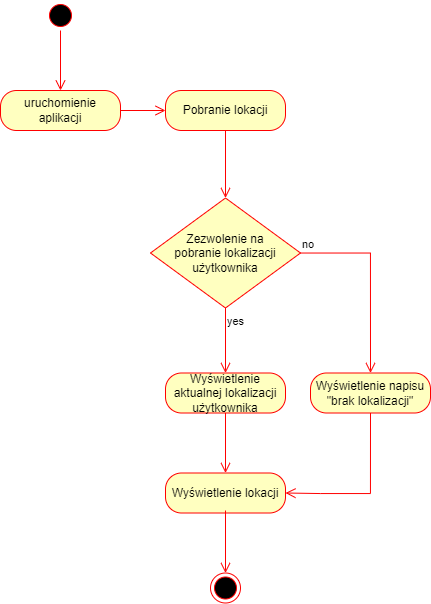

The diagram above was exported from draw.io. Its source (the exported page's mxGraphModel, read from the mxfile embedded in the PNG):
<mxGraphModel dx="2609" dy="880" grid="1" gridSize="10" guides="1" tooltips="1" connect="1" arrows="1" fold="1" page="1" pageScale="1" pageWidth="1100" pageHeight="850" background="none" math="0" shadow="0">
  <root>
    <mxCell id="0" />
    <mxCell id="1" parent="0" />
    <mxCell id="3cde6dad864a17aa-4" style="edgeStyle=orthogonalEdgeStyle;html=1;exitX=0.75;exitY=0;entryX=1;entryY=0.5;labelBackgroundColor=none;endArrow=open;endSize=8;strokeColor=#ff0000;fontFamily=Verdana;fontSize=12;align=left;" parent="1" edge="1">
      <mxGeometry relative="1" as="geometry">
        <Array as="points">
          <mxPoint x="1420" y="460" />
        </Array>
        <mxPoint x="1100" y="980" as="targetPoint" />
      </mxGeometry>
    </mxCell>
    <mxCell id="jjryVhR90T1ATO5yIPav-10" value="Zezwolenie na &lt;br&gt;pobranie lokalizacji użytkownika" style="rhombus;whiteSpace=wrap;html=1;fillColor=#ffffc0;strokeColor=#ff0000;fontColor=#000000;" vertex="1" parent="1">
      <mxGeometry x="-510" y="237.5" width="150" height="110" as="geometry" />
    </mxCell>
    <mxCell id="jjryVhR90T1ATO5yIPav-11" value="no" style="edgeStyle=orthogonalEdgeStyle;html=1;align=left;verticalAlign=bottom;endArrow=open;endSize=8;strokeColor=#ff0000;rounded=0;fontColor=#000000;entryX=0.5;entryY=0;entryDx=0;entryDy=0;" edge="1" source="jjryVhR90T1ATO5yIPav-10" parent="1" target="jjryVhR90T1ATO5yIPav-25">
      <mxGeometry x="-1" relative="1" as="geometry">
        <mxPoint x="-270" y="530" as="targetPoint" />
        <Array as="points">
          <mxPoint x="-290" y="293" />
        </Array>
      </mxGeometry>
    </mxCell>
    <mxCell id="jjryVhR90T1ATO5yIPav-12" value="yes" style="edgeStyle=orthogonalEdgeStyle;html=1;align=left;verticalAlign=top;endArrow=open;endSize=8;strokeColor=#ff0000;rounded=0;fontColor=#000000;entryX=0.5;entryY=0;entryDx=0;entryDy=0;" edge="1" source="jjryVhR90T1ATO5yIPav-10" parent="1" target="jjryVhR90T1ATO5yIPav-16">
      <mxGeometry x="-1" relative="1" as="geometry">
        <mxPoint x="-400" y="407.5" as="targetPoint" />
      </mxGeometry>
    </mxCell>
    <mxCell id="jjryVhR90T1ATO5yIPav-14" value="Pobranie lokacji" style="rounded=1;whiteSpace=wrap;html=1;arcSize=40;fontColor=#000000;fillColor=#ffffc0;strokeColor=#ff0000;" vertex="1" parent="1">
      <mxGeometry x="-495" y="130" width="120" height="40" as="geometry" />
    </mxCell>
    <mxCell id="jjryVhR90T1ATO5yIPav-15" value="" style="edgeStyle=orthogonalEdgeStyle;html=1;verticalAlign=bottom;endArrow=open;endSize=8;strokeColor=#ff0000;rounded=0;fontColor=#000000;entryX=0.5;entryY=0;entryDx=0;entryDy=0;" edge="1" source="jjryVhR90T1ATO5yIPav-14" parent="1" target="jjryVhR90T1ATO5yIPav-10">
      <mxGeometry relative="1" as="geometry">
        <mxPoint x="-440" y="230" as="targetPoint" />
      </mxGeometry>
    </mxCell>
    <mxCell id="jjryVhR90T1ATO5yIPav-16" value="Wyświetlenie aktualnej lokalizacji użytkownika" style="rounded=1;whiteSpace=wrap;html=1;arcSize=40;fontColor=#000000;fillColor=#ffffc0;strokeColor=#ff0000;" vertex="1" parent="1">
      <mxGeometry x="-495" y="412.5" width="120" height="40" as="geometry" />
    </mxCell>
    <mxCell id="jjryVhR90T1ATO5yIPav-17" value="" style="edgeStyle=orthogonalEdgeStyle;html=1;verticalAlign=bottom;endArrow=open;endSize=8;strokeColor=#ff0000;rounded=0;fontColor=#000000;entryX=0.5;entryY=0;entryDx=0;entryDy=0;" edge="1" source="jjryVhR90T1ATO5yIPav-16" parent="1" target="jjryVhR90T1ATO5yIPav-23">
      <mxGeometry relative="1" as="geometry">
        <mxPoint x="-435" y="512.5" as="targetPoint" />
      </mxGeometry>
    </mxCell>
    <mxCell id="jjryVhR90T1ATO5yIPav-18" value="" style="ellipse;html=1;shape=endState;fillColor=#000000;strokeColor=#ff0000;fontColor=#000000;" vertex="1" parent="1">
      <mxGeometry x="-450" y="612.5" width="30" height="30" as="geometry" />
    </mxCell>
    <mxCell id="jjryVhR90T1ATO5yIPav-19" value="" style="ellipse;html=1;shape=startState;fillColor=#000000;strokeColor=#ff0000;fontColor=#000000;" vertex="1" parent="1">
      <mxGeometry x="-615" y="40" width="30" height="30" as="geometry" />
    </mxCell>
    <mxCell id="jjryVhR90T1ATO5yIPav-20" value="" style="edgeStyle=orthogonalEdgeStyle;html=1;verticalAlign=bottom;endArrow=open;endSize=8;strokeColor=#ff0000;rounded=0;fontColor=#000000;" edge="1" source="jjryVhR90T1ATO5yIPav-19" parent="1">
      <mxGeometry relative="1" as="geometry">
        <mxPoint x="-600" y="130" as="targetPoint" />
      </mxGeometry>
    </mxCell>
    <mxCell id="jjryVhR90T1ATO5yIPav-21" value="uruchomienie &lt;br&gt;aplikacji" style="rounded=1;whiteSpace=wrap;html=1;arcSize=40;fontColor=#000000;fillColor=#ffffc0;strokeColor=#ff0000;" vertex="1" parent="1">
      <mxGeometry x="-660" y="130" width="120" height="40" as="geometry" />
    </mxCell>
    <mxCell id="jjryVhR90T1ATO5yIPav-22" value="" style="edgeStyle=orthogonalEdgeStyle;html=1;verticalAlign=bottom;endArrow=open;endSize=8;strokeColor=#ff0000;rounded=0;fontColor=#000000;entryX=0;entryY=0.5;entryDx=0;entryDy=0;" edge="1" source="jjryVhR90T1ATO5yIPav-21" parent="1" target="jjryVhR90T1ATO5yIPav-14">
      <mxGeometry relative="1" as="geometry">
        <mxPoint x="-575" y="180" as="targetPoint" />
      </mxGeometry>
    </mxCell>
    <mxCell id="jjryVhR90T1ATO5yIPav-23" value="Wyświetlenie lokacji" style="rounded=1;whiteSpace=wrap;html=1;arcSize=40;fontColor=#000000;fillColor=#ffffc0;strokeColor=#ff0000;" vertex="1" parent="1">
      <mxGeometry x="-495" y="512.5" width="120" height="40" as="geometry" />
    </mxCell>
    <mxCell id="jjryVhR90T1ATO5yIPav-24" value="" style="edgeStyle=orthogonalEdgeStyle;html=1;verticalAlign=bottom;endArrow=open;endSize=8;strokeColor=#ff0000;rounded=0;fontColor=#000000;entryX=0.5;entryY=0;entryDx=0;entryDy=0;" edge="1" parent="1" target="jjryVhR90T1ATO5yIPav-18">
      <mxGeometry relative="1" as="geometry">
        <mxPoint x="-425" y="522.5" as="targetPoint" />
        <mxPoint x="-435" y="550" as="sourcePoint" />
      </mxGeometry>
    </mxCell>
    <mxCell id="jjryVhR90T1ATO5yIPav-25" value="Wyświetlenie napisu &quot;brak lokalizacji&quot;" style="rounded=1;whiteSpace=wrap;html=1;arcSize=40;fontColor=#000000;fillColor=#ffffc0;strokeColor=#ff0000;" vertex="1" parent="1">
      <mxGeometry x="-350" y="412.5" width="120" height="40" as="geometry" />
    </mxCell>
    <mxCell id="jjryVhR90T1ATO5yIPav-26" value="" style="edgeStyle=orthogonalEdgeStyle;html=1;verticalAlign=bottom;endArrow=open;endSize=8;strokeColor=#ff0000;rounded=0;fontColor=#000000;entryX=1;entryY=0.5;entryDx=0;entryDy=0;exitX=0.5;exitY=1;exitDx=0;exitDy=0;" edge="1" parent="1" source="jjryVhR90T1ATO5yIPav-25" target="jjryVhR90T1ATO5yIPav-23">
      <mxGeometry relative="1" as="geometry">
        <mxPoint x="-424.99999999999955" y="522.5" as="targetPoint" />
        <mxPoint x="-424.99999999999955" y="462.5" as="sourcePoint" />
        <Array as="points">
          <mxPoint x="-290" y="533" />
          <mxPoint x="-340" y="533" />
        </Array>
      </mxGeometry>
    </mxCell>
  </root>
</mxGraphModel>